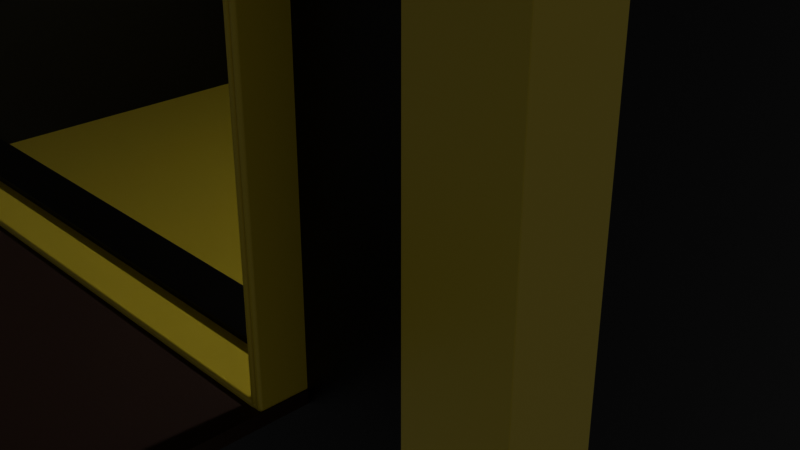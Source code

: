 # Source: Modelo_de_lanchonete.blend  (saved by Blender 5.3.31; exported with 4.5.12 LTS)
import bpy
from mathutils import Matrix  # noqa: F401  (used for matrix-valued properties, if any)

bpy.ops.wm.read_factory_settings(use_empty=True)
scene = bpy.context.scene
scene.name = 'Scene'

# ---- collections
col_collection = bpy.data.collections.new('Collection'); scene.collection.children.link(col_collection)

# ---- materials (node trees are filled in below, after node groups)
mat_pl_stico = bpy.data.materials.new('Plástico')
mat_material_006 = bpy.data.materials.new('Material.006')
mat_material_007 = bpy.data.materials.new('Material.007')
mat_material_004 = bpy.data.materials.new('Material.004')
mat_material_002 = bpy.data.materials.new('Material.002')
mat_material_001 = bpy.data.materials.new('Material.001')
mat_material_003 = bpy.data.materials.new('Material.003')
mat_material_008 = bpy.data.materials.new('Material.008')
mat_material_005 = bpy.data.materials.new('Material.005')
mat_material_009 = bpy.data.materials.new('Material.009')

# ---- material node trees
mat_pl_stico.use_nodes = True; mat_pl_stico.node_tree.nodes.clear()
_N = mat_pl_stico.node_tree.nodes; _L = mat_pl_stico.node_tree.links
n0 = _N.new('ShaderNodeOutputMaterial'); n0.name = 'Material Output'; n0.location = (0, 0)
n1 = _N.new('ShaderNodeBsdfPrincipled'); n1.name = 'Principled BSDF'; n1.location = (0, 0)
n1.inputs[0].default_value = (0.9, 0.75, 0.1, 1.0)
n1.inputs[2].default_value = 0.35
n1.inputs[10].default_value = 0.005
n2 = _N.new('ShaderNodeTexCoord'); n2.name = 'Texture Coordinate'; n2.location = (0, 0)
n3 = _N.new('ShaderNodeMapping'); n3.name = 'Mapping'; n3.location = (0, 0)
_L.new(n1.outputs[0], n0.inputs[0])
_L.new(n2.outputs[3], n3.inputs[0])
n0.is_active_output = True
mat_material_006.use_nodes = True; mat_material_006.node_tree.nodes.clear()
_N = mat_material_006.node_tree.nodes; _L = mat_material_006.node_tree.links
n0 = _N.new('ShaderNodeBsdfPrincipled'); n0.name = 'Principled BSDF'; n0.location = (-200, 100)
n0.inputs[0].default_value = (0.0, 0.0, 0.0, 1.0)
n0.inputs[10].default_value = 0.005
n1 = _N.new('ShaderNodeOutputMaterial'); n1.name = 'Material Output'; n1.location = (200, 100)
_L.new(n0.outputs[0], n1.inputs[0])
n1.is_active_output = True
mat_material_007.use_nodes = True; mat_material_007.node_tree.nodes.clear()
_N = mat_material_007.node_tree.nodes; _L = mat_material_007.node_tree.links
n0 = _N.new('ShaderNodeBsdfPrincipled'); n0.name = 'Principled BSDF'; n0.location = (-200, 100)
n0.inputs[0].default_value = (0.0, 0.0, 0.0, 1.0)
n0.inputs[10].default_value = 0.005
n1 = _N.new('ShaderNodeOutputMaterial'); n1.name = 'Material Output'; n1.location = (200, 100)
_L.new(n0.outputs[0], n1.inputs[0])
n1.is_active_output = True
mat_material_004.use_nodes = True; mat_material_004.node_tree.nodes.clear()
_N = mat_material_004.node_tree.nodes; _L = mat_material_004.node_tree.links
n0 = _N.new('ShaderNodeBsdfPrincipled'); n0.name = 'Principled BSDF'; n0.location = (-200, 100)
n0.inputs[0].default_value = (0.1626, 0.1626, 0.1626, 1.0)
n0.inputs[10].default_value = 0.005
n1 = _N.new('ShaderNodeOutputMaterial'); n1.name = 'Material Output'; n1.location = (200, 100)
_L.new(n0.outputs[0], n1.inputs[0])
n1.is_active_output = True
mat_material_002.use_nodes = True; mat_material_002.node_tree.nodes.clear()
_N = mat_material_002.node_tree.nodes; _L = mat_material_002.node_tree.links
n0 = _N.new('ShaderNodeBsdfPrincipled'); n0.name = 'Principled BSDF'; n0.location = (-200, 100)
n0.inputs[0].default_value = (0.0, 0.0, 0.0, 1.0)
n0.inputs[10].default_value = 0.005
n1 = _N.new('ShaderNodeOutputMaterial'); n1.name = 'Material Output'; n1.location = (200, 100)
_L.new(n0.outputs[0], n1.inputs[0])
n1.is_active_output = True
mat_material_001.use_nodes = True; mat_material_001.node_tree.nodes.clear()
_N = mat_material_001.node_tree.nodes; _L = mat_material_001.node_tree.links
n0 = _N.new('ShaderNodeBsdfPrincipled'); n0.name = 'Principled BSDF'; n0.location = (-200, 100)
n0.inputs[0].default_value = (0.05781, 0.02956, 0.02315, 1.0)
n0.inputs[10].default_value = 0.005
n1 = _N.new('ShaderNodeOutputMaterial'); n1.name = 'Material Output'; n1.location = (200, 100)
_L.new(n0.outputs[0], n1.inputs[0])
n1.is_active_output = True
mat_material_003.use_nodes = True; mat_material_003.node_tree.nodes.clear()
_N = mat_material_003.node_tree.nodes; _L = mat_material_003.node_tree.links
n0 = _N.new('ShaderNodeBsdfPrincipled'); n0.name = 'Principled BSDF'; n0.location = (-200, 100)
n0.inputs[0].default_value = (0.0, 0.0, 0.0, 1.0)
n0.inputs[10].default_value = 0.005
n1 = _N.new('ShaderNodeOutputMaterial'); n1.name = 'Material Output'; n1.location = (200, 100)
_L.new(n0.outputs[0], n1.inputs[0])
n1.is_active_output = True
mat_material_008.use_nodes = True; mat_material_008.node_tree.nodes.clear()
_N = mat_material_008.node_tree.nodes; _L = mat_material_008.node_tree.links
n0 = _N.new('ShaderNodeBsdfPrincipled'); n0.name = 'Principled BSDF'; n0.location = (-200, 100)
n0.inputs[0].default_value = (0.0, 0.0, 0.0, 1.0)
n0.inputs[10].default_value = 0.005
n1 = _N.new('ShaderNodeOutputMaterial'); n1.name = 'Material Output'; n1.location = (200, 100)
_L.new(n0.outputs[0], n1.inputs[0])
n1.is_active_output = True
mat_material_005.use_nodes = True; mat_material_005.node_tree.nodes.clear()
_N = mat_material_005.node_tree.nodes; _L = mat_material_005.node_tree.links
n0 = _N.new('ShaderNodeBsdfPrincipled'); n0.name = 'Principled BSDF'; n0.location = (-200, 100)
n0.inputs[0].default_value = (0.05781, 0.02956, 0.02315, 1.0)
n0.inputs[10].default_value = 0.005
n1 = _N.new('ShaderNodeOutputMaterial'); n1.name = 'Material Output'; n1.location = (200, 100)
_L.new(n0.outputs[0], n1.inputs[0])
n1.is_active_output = True
mat_material_009.use_nodes = True; mat_material_009.node_tree.nodes.clear()
_N = mat_material_009.node_tree.nodes; _L = mat_material_009.node_tree.links
n0 = _N.new('ShaderNodeBsdfPrincipled'); n0.name = 'Principled BSDF'; n0.location = (-200, 100)
n0.inputs[0].default_value = (1.0, 0.727, 0.0, 1.0)
n0.inputs[10].default_value = 0.005
n1 = _N.new('ShaderNodeOutputMaterial'); n1.name = 'Material Output'; n1.location = (200, 100)
_L.new(n0.outputs[0], n1.inputs[0])
n1.is_active_output = True

# ---- world
world_world = bpy.data.worlds.new('World'); scene.world = world_world
world_world.use_nodes = True; world_world.node_tree.nodes.clear()
_N = world_world.node_tree.nodes; _L = world_world.node_tree.links
n0 = _N.new('ShaderNodeOutputWorld'); n0.name = 'World Output'; n0.location = (200, 100)
n1 = _N.new('ShaderNodeBackground'); n1.name = 'Background'; n1.location = (-200, 100)
n1.inputs[0].default_value = (0.05088, 0.05088, 0.05088, 1.0)
_L.new(n1.outputs[0], n0.inputs[0])
n0.is_active_output = True
world_world.color = (0.05088, 0.05088, 0.05088)
world_world.sun_shadow_jitter_overblur = 0.0

# ---- cameras
cam_camera = bpy.data.cameras.new('Camera')
cam_camera.clip_end = 100.0
cam_camera.ortho_scale = 7.314

# ---- lights
light_light = bpy.data.lights.new('Light', 'POINT')
light_light.energy = 1000.0
light_light.shadow_soft_size = 0.1

# ---- meshes
me_plane = bpy.data.meshes.new('Plane')
me_plane.from_pydata([(-1.0, -1.0, 0.0), (1.0, -1.0, 0.0), (-1.0, 1.0, 0.0), (1.0, 1.0, 0.0)], [], [(0, 1, 3, 2)])
me_plane.polygons.foreach_set('use_smooth', [True] * 1)
_uv = me_plane.uv_layers.new(name='UVMap')
_uv.uv.foreach_set('vector', [0.0, 0.0, 1.0, 0.0, 1.0, 1.0, 0.0, 1.0])
me_plane.materials.append(mat_pl_stico)
me_plane.update()
me_cube_005 = bpy.data.meshes.new('Cube.005')
me_cube_005.from_pydata([(-1.0, -1.0, -1.0), (-1.0, -1.0, 1.0), (-1.0, 1.0, -1.0), (-1.0, 1.0, 1.0), (1.0, -1.0, -1.0), (1.0, -1.0, 1.0), (1.0, 1.0, -1.0), (1.0, 1.0, 1.0)], [], [(0, 1, 3, 2), (2, 3, 7, 6), (6, 7, 5, 4), (4, 5, 1, 0), (2, 6, 4, 0), (7, 3, 1, 5)])
me_cube_005.polygons.foreach_set('use_smooth', [True] * 6)
_uv = me_cube_005.uv_layers.new(name='UVMap')
_uv.uv.foreach_set('vector', [0.375, 0.0, 0.625, 0.0, 0.625, 0.25, 0.375, 0.25, 0.375, 0.25, 0.625, 0.25, 0.625, 0.5, 0.375, 0.5, 0.375, 0.5, 0.625, 0.5, 0.625, 0.75, 0.375, 0.75, 0.375, 0.75, 0.625, 0.75, 0.625, 1.0, 0.375, 1.0, 0.125, 0.5, 0.375, 0.5, 0.375, 0.75, 0.125, 0.75, 0.625, 0.5, 0.875, 0.5, 0.875, 0.75, 0.625, 0.75])
me_cube_005.materials.append(mat_pl_stico)
me_cube_005.update()
me_cube_006 = bpy.data.meshes.new('Cube.006')
me_cube_006.from_pydata([(-1.0, -1.0, -1.0), (-1.0, -1.0, 1.0), (-1.0, 1.0, -1.0), (-1.0, 1.0, 1.0), (1.0, -1.0, -1.0), (1.0, -1.0, 1.0), (1.0, 1.0, -1.0), (1.0, 1.0, 1.0)], [], [(0, 1, 3, 2), (2, 3, 7, 6), (6, 7, 5, 4), (4, 5, 1, 0), (2, 6, 4, 0), (7, 3, 1, 5)])
me_cube_006.polygons.foreach_set('use_smooth', [True] * 6)
_uv = me_cube_006.uv_layers.new(name='UVMap')
_uv.uv.foreach_set('vector', [0.375, 0.0, 0.625, 0.0, 0.625, 0.25, 0.375, 0.25, 0.375, 0.25, 0.625, 0.25, 0.625, 0.5, 0.375, 0.5, 0.375, 0.5, 0.625, 0.5, 0.625, 0.75, 0.375, 0.75, 0.375, 0.75, 0.625, 0.75, 0.625, 1.0, 0.375, 1.0, 0.125, 0.5, 0.375, 0.5, 0.375, 0.75, 0.125, 0.75, 0.625, 0.5, 0.875, 0.5, 0.875, 0.75, 0.625, 0.75])
me_cube_006.materials.append(mat_pl_stico)
me_cube_006.update()
me_cube_007 = bpy.data.meshes.new('Cube.007')
me_cube_007.from_pydata([(-1.0, -1.0, -1.0), (-1.0, -1.0, 1.0), (-1.0, 1.0, -1.0), (-1.0, 1.0, 1.0), (1.0, -1.0, -1.0), (1.0, -1.0, 1.0), (1.0, 1.0, -1.0), (1.0, 1.0, 1.0)], [], [(0, 1, 3, 2), (2, 3, 7, 6), (6, 7, 5, 4), (4, 5, 1, 0), (2, 6, 4, 0), (7, 3, 1, 5)])
me_cube_007.polygons.foreach_set('use_smooth', [True] * 6)
_uv = me_cube_007.uv_layers.new(name='UVMap')
_uv.uv.foreach_set('vector', [0.375, 0.0, 0.625, 0.0, 0.625, 0.25, 0.375, 0.25, 0.375, 0.25, 0.625, 0.25, 0.625, 0.5, 0.375, 0.5, 0.375, 0.5, 0.625, 0.5, 0.625, 0.75, 0.375, 0.75, 0.375, 0.75, 0.625, 0.75, 0.625, 1.0, 0.375, 1.0, 0.125, 0.5, 0.375, 0.5, 0.375, 0.75, 0.125, 0.75, 0.625, 0.5, 0.875, 0.5, 0.875, 0.75, 0.625, 0.75])
me_cube_007.materials.append(mat_pl_stico)
me_cube_007.update()
me_cube_008 = bpy.data.meshes.new('Cube.008')
me_cube_008.from_pydata([(-1.0, -1.0, -1.0), (-1.0, -1.0, 1.0), (-1.0, 1.0, -1.0), (-1.0, 1.0, 1.0), (1.0, -1.0, -1.0), (1.0, -1.0, 1.0), (1.0, 1.0, -1.0), (1.0, 1.0, 1.0)], [], [(0, 1, 3, 2), (2, 3, 7, 6), (6, 7, 5, 4), (4, 5, 1, 0), (2, 6, 4, 0), (7, 3, 1, 5)])
me_cube_008.polygons.foreach_set('use_smooth', [True] * 6)
_uv = me_cube_008.uv_layers.new(name='UVMap')
_uv.uv.foreach_set('vector', [0.375, 0.0, 0.625, 0.0, 0.625, 0.25, 0.375, 0.25, 0.375, 0.25, 0.625, 0.25, 0.625, 0.5, 0.375, 0.5, 0.375, 0.5, 0.625, 0.5, 0.625, 0.75, 0.375, 0.75, 0.375, 0.75, 0.625, 0.75, 0.625, 1.0, 0.375, 1.0, 0.125, 0.5, 0.375, 0.5, 0.375, 0.75, 0.125, 0.75, 0.625, 0.5, 0.875, 0.5, 0.875, 0.75, 0.625, 0.75])
me_cube_008.materials.append(mat_material_006)
me_cube_008.update()
me_cube_009 = bpy.data.meshes.new('Cube.009')
me_cube_009.from_pydata([(-1.0, -1.0, -1.0), (-1.0, -1.0, 1.0), (-1.0, 1.0, -1.0), (-1.0, 1.0, 1.0), (1.0, -1.0, -1.0), (1.0, -1.0, 1.0), (1.0, 1.0, -1.0), (1.0, 1.0, 1.0)], [], [(0, 1, 3, 2), (2, 3, 7, 6), (6, 7, 5, 4), (4, 5, 1, 0), (2, 6, 4, 0), (7, 3, 1, 5)])
me_cube_009.polygons.foreach_set('use_smooth', [True] * 6)
_uv = me_cube_009.uv_layers.new(name='UVMap')
_uv.uv.foreach_set('vector', [0.375, 0.0, 0.625, 0.0, 0.625, 0.25, 0.375, 0.25, 0.375, 0.25, 0.625, 0.25, 0.625, 0.5, 0.375, 0.5, 0.375, 0.5, 0.625, 0.5, 0.625, 0.75, 0.375, 0.75, 0.375, 0.75, 0.625, 0.75, 0.625, 1.0, 0.375, 1.0, 0.125, 0.5, 0.375, 0.5, 0.375, 0.75, 0.125, 0.75, 0.625, 0.5, 0.875, 0.5, 0.875, 0.75, 0.625, 0.75])
me_cube_009.materials.append(mat_material_007)
me_cube_009.update()
me_cube_010 = bpy.data.meshes.new('Cube.010')
me_cube_010.from_pydata([(-1.0, -1.0, -1.0), (-1.0, -1.0, 1.0), (-1.0, 1.0, -1.0), (-1.0, 1.0, 1.0), (1.0, -1.0, -1.0), (1.0, -1.0, 1.0), (1.0, 1.0, -1.0), (1.0, 1.0, 1.0)], [], [(0, 1, 3, 2), (2, 3, 7, 6), (6, 7, 5, 4), (4, 5, 1, 0), (2, 6, 4, 0), (7, 3, 1, 5)])
me_cube_010.polygons.foreach_set('use_smooth', [True] * 6)
_uv = me_cube_010.uv_layers.new(name='UVMap')
_uv.uv.foreach_set('vector', [0.375, 0.0, 0.625, 0.0, 0.625, 0.25, 0.375, 0.25, 0.375, 0.25, 0.625, 0.25, 0.625, 0.5, 0.375, 0.5, 0.375, 0.5, 0.625, 0.5, 0.625, 0.75, 0.375, 0.75, 0.375, 0.75, 0.625, 0.75, 0.625, 1.0, 0.375, 1.0, 0.125, 0.5, 0.375, 0.5, 0.375, 0.75, 0.125, 0.75, 0.625, 0.5, 0.875, 0.5, 0.875, 0.75, 0.625, 0.75])
me_cube_010.materials.append(mat_material_004)
me_cube_010.update()
me_cube_011 = bpy.data.meshes.new('Cube.011')
me_cube_011.from_pydata([(-1.0, -1.0, -1.0), (-1.0, -1.0, 1.0), (-1.0, 1.0, -1.0), (-1.0, 1.0, 1.0), (1.0, -1.0, -1.0), (1.0, -1.0, 1.0), (1.0, 1.0, -1.0), (1.0, 1.0, 1.0)], [], [(0, 1, 3, 2), (2, 3, 7, 6), (6, 7, 5, 4), (4, 5, 1, 0), (2, 6, 4, 0), (7, 3, 1, 5)])
me_cube_011.polygons.foreach_set('use_smooth', [True] * 6)
_uv = me_cube_011.uv_layers.new(name='UVMap')
_uv.uv.foreach_set('vector', [0.375, 0.0, 0.625, 0.0, 0.625, 0.25, 0.375, 0.25, 0.375, 0.25, 0.625, 0.25, 0.625, 0.5, 0.375, 0.5, 0.375, 0.5, 0.625, 0.5, 0.625, 0.75, 0.375, 0.75, 0.375, 0.75, 0.625, 0.75, 0.625, 1.0, 0.375, 1.0, 0.125, 0.5, 0.375, 0.5, 0.375, 0.75, 0.125, 0.75, 0.625, 0.5, 0.875, 0.5, 0.875, 0.75, 0.625, 0.75])
me_cube_011.materials.append(mat_material_002)
me_cube_011.update()
me_cube_012 = bpy.data.meshes.new('Cube.012')
me_cube_012.from_pydata([(-1.389, -0.6969, -1.0), (-1.389, -1.0, -0.6969), (-1.693, -0.6969, -0.6969), (-1.389, -1.0, 0.6969), (-1.693, -0.6969, 1.0), (-1.389, 0.6969, -1.0), (-1.693, 1.0, -0.6969), (-1.693, 0.6969, 1.0), (-1.693, 1.0, 0.6969), (1.0, -1.0, -0.6969), (1.0, -0.6969, -1.0), (0.6969, -0.6969, 1.0), (1.0, -1.0, 0.6969), (1.0, 0.6969, -1.0), (1.0, 1.0, -0.6969), (0.6969, 0.6969, 1.0), (1.0, 1.0, 0.6969)], [], [(0, 1, 2), (5, 0, 2, 6), (1, 3, 4, 2), (13, 5, 6, 14), (7, 15, 16, 8), (15, 11, 12, 16), (0, 10, 9, 1), (11, 4, 3, 12), (5, 13, 10, 0), (2, 4, 7, 8, 6), (9, 12, 3, 1), (15, 7, 4, 11), (6, 8, 16, 14), (13, 14, 16, 12, 9, 10)])
me_cube_012.polygons.foreach_set('use_smooth', [True] * 14)
_uv = me_cube_012.uv_layers.new(name='UVMap')
_uv.uv.foreach_set('vector', [0.1629, 0.7121, 0.1629, 0.75, 0.125, 0.7121, 0.1629, 0.5379, 0.1629, 0.7121, 0.125, 0.7121, 0.125, 0.5, 0.4129, 0.0, 0.5871, 0.0, 0.625, 0.03789, 0.4129, 0.03789, 0.375, 0.5379, 0.1629, 0.5379, 0.125, 0.5, 0.4003, 0.5, 0.625, 0.2311, 0.6503, 0.5126, 0.5871, 0.5, 0.5871, 0.25, 0.6503, 0.5126, 0.6503, 0.7374, 0.5871, 0.75, 0.5871, 0.5, 0.1629, 0.7121, 0.375, 0.7121, 0.4003, 0.75, 0.1629, 0.75, 0.6503, 0.7374, 0.625, 1.0, 0.5871, 0.9621, 0.5871, 0.75, 0.1629, 0.5379, 0.375, 0.5379, 0.375, 0.7121, 0.1629, 0.7121, 0.4129, 0.03789, 0.625, 0.03789, 0.625, 0.2311, 0.5871, 0.25, 0.4129, 0.25, 0.4003, 0.75, 0.5871, 0.75, 0.5871, 0.9621, 0.4129, 0.9621, 0.6503, 0.5126, 0.875, 0.5379, 0.875, 0.7121, 0.6503, 0.7374, 0.4129, 0.25, 0.5871, 0.25, 0.5871, 0.5, 0.4003, 0.5, 0.375, 0.5379, 0.4003, 0.5, 0.5871, 0.5, 0.5871, 0.75, 0.4003, 0.75, 0.375, 0.7121])
me_cube_012.materials.append(mat_material_001)
me_cube_012.update()
me_cube = bpy.data.meshes.new('Cube')
me_cube.from_pydata([(-1.0, -1.0, -1.0), (-1.0, -1.0, 1.0), (-1.0, 1.0, -1.0), (-1.0, 1.0, 1.0), (1.0, -1.0, -1.0), (1.0, -1.0, 1.0), (1.0, 1.0, -1.0), (1.0, 1.0, 1.0)], [], [(0, 1, 3, 2), (2, 3, 7, 6), (6, 7, 5, 4), (4, 5, 1, 0), (2, 6, 4, 0), (7, 3, 1, 5)])
me_cube.polygons.foreach_set('use_smooth', [True] * 6)
_uv = me_cube.uv_layers.new(name='UVMap')
_uv.uv.foreach_set('vector', [0.375, 0.0, 0.625, 0.0, 0.625, 0.25, 0.375, 0.25, 0.375, 0.25, 0.625, 0.25, 0.625, 0.5, 0.375, 0.5, 0.375, 0.5, 0.625, 0.5, 0.625, 0.75, 0.375, 0.75, 0.375, 0.75, 0.625, 0.75, 0.625, 1.0, 0.375, 1.0, 0.125, 0.5, 0.375, 0.5, 0.375, 0.75, 0.125, 0.75, 0.625, 0.5, 0.875, 0.5, 0.875, 0.75, 0.625, 0.75])
me_cube.materials.append(mat_material_003)
me_cube.update()
me_cube_001 = bpy.data.meshes.new('Cube.001')
me_cube_001.from_pydata([(-1.0, -1.0, -1.0), (-1.0, -1.0, 1.0), (-1.0, 1.0, -1.0), (-1.0, 1.0, 1.0), (1.0, -1.0, -1.0), (1.0, -1.0, 1.0), (1.0, 1.0, -1.0), (1.0, 1.0, 1.0)], [], [(0, 1, 3, 2), (2, 3, 7, 6), (6, 7, 5, 4), (4, 5, 1, 0), (2, 6, 4, 0), (7, 3, 1, 5)])
me_cube_001.polygons.foreach_set('use_smooth', [True] * 6)
_uv = me_cube_001.uv_layers.new(name='UVMap')
_uv.uv.foreach_set('vector', [0.375, 0.0, 0.625, 0.0, 0.625, 0.25, 0.375, 0.25, 0.375, 0.25, 0.625, 0.25, 0.625, 0.5, 0.375, 0.5, 0.375, 0.5, 0.625, 0.5, 0.625, 0.75, 0.375, 0.75, 0.375, 0.75, 0.625, 0.75, 0.625, 1.0, 0.375, 1.0, 0.125, 0.5, 0.375, 0.5, 0.375, 0.75, 0.125, 0.75, 0.625, 0.5, 0.875, 0.5, 0.875, 0.75, 0.625, 0.75])
me_cube_001.materials.append(mat_pl_stico)
me_cube_001.update()
me_cube_002 = bpy.data.meshes.new('Cube.002')
me_cube_002.from_pydata([], [], [])
_uv = me_cube_002.uv_layers.new(name='UVMap')
_uv.uv.foreach_set('vector', [])
me_cube_002.materials.append(mat_pl_stico)
me_cube_002.update()
me_cube_003 = bpy.data.meshes.new('Cube.003')
me_cube_003.from_pydata([(-1.0, -1.0, -1.0), (-1.0, -1.0, 1.0), (-1.0, 1.0, -1.0), (-1.0, 1.0, 1.0), (1.0, -1.0, -1.0), (1.0, -1.0, 1.0), (1.0, 1.0, -1.0), (1.0, 1.0, 1.0), (-1.0, -0.8253, -0.337), (-1.0, -0.8253, 0.663), (-1.0, 0.8214, -0.337), (-1.0, 0.8214, 0.663), (1.0, 0.8214, -0.337), (1.0, 0.8214, 0.663), (1.0, -0.8253, -0.337), (1.0, -0.8253, 0.663)], [], [(9, 1, 3, 11), (3, 2, 0, 1, 9, 8, 10, 11), (2, 3, 7, 6), (13, 7, 5, 15), (5, 4, 6, 7, 13, 12, 14, 15), (4, 5, 1, 0), (2, 6, 4, 0), (7, 3, 1, 5), (11, 10, 12, 13), (14, 8, 9, 15), (10, 8, 14, 12), (9, 11, 13, 15)])
me_cube_003.polygons.foreach_set('use_smooth', [True] * 12)
_uv = me_cube_003.uv_layers.new(name='UVMap')
_uv.uv.foreach_set('vector', [0.5829, 0.02184, 0.625, 0.0, 0.625, 0.25, 0.5829, 0.2277, 0.625, 0.25, 0.375, 0.25, 0.375, 0.0, 0.625, 0.0, 0.5829, 0.02184, 0.4579, 0.02184, 0.4579, 0.2277, 0.5829, 0.2277, 0.375, 0.25, 0.625, 0.25, 0.625, 0.5, 0.375, 0.5, 0.5829, 0.5223, 0.625, 0.5, 0.625, 0.75, 0.5829, 0.7282, 0.625, 0.75, 0.375, 0.75, 0.375, 0.5, 0.625, 0.5, 0.5829, 0.5223, 0.4579, 0.5223, 0.4579, 0.7282, 0.5829, 0.7282, 0.375, 0.75, 0.625, 0.75, 0.625, 1.0, 0.375, 1.0, 0.125, 0.5, 0.375, 0.5, 0.375, 0.75, 0.125, 0.75, 0.625, 0.5, 0.875, 0.5, 0.875, 0.75, 0.625, 0.75, 0.625, 0.3015, 0.375, 0.3015, 0.375, 0.4515, 0.625, 0.4515, 0.375, 0.7985, 0.375, 0.9485, 0.625, 0.9485, 0.625, 0.7985, 0.1765, 0.5, 0.1765, 0.75, 0.3265, 0.75, 0.3265, 0.5, 0.8235, 0.75, 0.8235, 0.5, 0.6735, 0.5, 0.6735, 0.75])
me_cube_003.materials.append(mat_material_008)
me_cube_003.update()
me_cube_004 = bpy.data.meshes.new('Cube.004')
me_cube_004.from_pydata([(-6.848, 1.472, 1.641), (-6.848, 1.472, 4.724), (-14.25, 1.472, 1.641), (-14.25, 1.472, 4.724), (-6.848, 1.972, 1.641), (-6.848, 1.972, 4.724), (-14.25, 1.972, 1.641), (-14.25, 1.972, 4.724), (-14.25, 1.472, 1.594), (-6.848, 1.472, 1.594), (-6.848, 1.472, 4.677), (-14.25, 1.472, 4.677), (-14.25, 1.972, 1.594), (-14.25, 1.972, 4.677), (-6.848, 1.972, 1.594), (-6.848, 1.972, 4.677)], [], [(2, 6, 7, 3), (4, 0, 1, 5), (2, 0, 4, 6), (7, 5, 1, 3), (8, 11, 13, 12), (14, 15, 10, 9), (8, 12, 14, 9), (13, 11, 10, 15)])
me_cube_004.polygons.foreach_set('use_smooth', [True] * 8)
_uv = me_cube_004.uv_layers.new(name='UVMap')
_uv.uv.foreach_set('vector', [0.375, 0.25, 0.375, 0.5, 0.625, 0.5, 0.625, 0.25, 0.375, 0.75, 0.375, 1.0, 0.625, 1.0, 0.625, 0.75, 0.125, 0.5, 0.125, 0.75, 0.375, 0.75, 0.375, 0.5, 0.625, 0.5, 0.625, 0.75, 0.875, 0.75, 0.875, 0.5, 0.375, 0.25, 0.625, 0.25, 0.625, 0.5, 0.375, 0.5, 0.375, 0.75, 0.625, 0.75, 0.625, 1.0, 0.375, 1.0, 0.125, 0.5, 0.375, 0.5, 0.375, 0.75, 0.125, 0.75, 0.625, 0.5, 0.875, 0.5, 0.875, 0.75, 0.625, 0.75])
me_cube_004.materials.append(mat_pl_stico)
me_cube_004.update()
me_cube_013 = bpy.data.meshes.new('Cube.013')
me_cube_013.from_pydata([(-1.0, -1.0, -1.0), (-1.0, -1.0, 1.0), (-1.0, 1.0, -1.0), (-1.0, 1.0, 1.0), (1.0, -1.0, -1.0), (1.0, -1.0, 1.0), (1.0, 1.0, -1.0), (1.0, 1.0, 1.0)], [], [(0, 1, 3, 2), (2, 3, 7, 6), (6, 7, 5, 4), (4, 5, 1, 0), (2, 6, 4, 0), (7, 3, 1, 5)])
me_cube_013.polygons.foreach_set('use_smooth', [True] * 6)
_uv = me_cube_013.uv_layers.new(name='UVMap')
_uv.uv.foreach_set('vector', [0.375, 0.0, 0.625, 0.0, 0.625, 0.25, 0.375, 0.25, 0.375, 0.25, 0.625, 0.25, 0.625, 0.5, 0.375, 0.5, 0.375, 0.5, 0.625, 0.5, 0.625, 0.75, 0.375, 0.75, 0.375, 0.75, 0.625, 0.75, 0.625, 1.0, 0.375, 1.0, 0.125, 0.5, 0.375, 0.5, 0.375, 0.75, 0.125, 0.75, 0.625, 0.5, 0.875, 0.5, 0.875, 0.75, 0.625, 0.75])
me_cube_013.materials.append(mat_material_005)
me_cube_013.update()
me_cube_014 = bpy.data.meshes.new('Cube.014')
me_cube_014.from_pydata([(-0.07888, -1.024, -1.1), (-0.07888, -1.024, 0.9), (-0.07888, 0.9763, -1.1), (-0.07888, 0.9763, 0.9), (1.921, -1.024, -1.1), (1.921, -1.024, 0.9), (1.921, 0.9763, -1.1), (1.921, 0.9763, 0.9)], [], [(0, 1, 3, 2), (2, 3, 7, 6), (6, 7, 5, 4), (4, 5, 1, 0), (2, 6, 4, 0), (7, 3, 1, 5)])
me_cube_014.polygons.foreach_set('use_smooth', [True] * 6)
_uv = me_cube_014.uv_layers.new(name='UVMap')
_uv.uv.foreach_set('vector', [0.375, 0.0, 0.625, 0.0, 0.625, 0.25, 0.375, 0.25, 0.375, 0.25, 0.625, 0.25, 0.625, 0.5, 0.375, 0.5, 0.375, 0.5, 0.625, 0.5, 0.625, 0.75, 0.375, 0.75, 0.375, 0.75, 0.625, 0.75, 0.625, 1.0, 0.375, 1.0, 0.125, 0.5, 0.375, 0.5, 0.375, 0.75, 0.125, 0.75, 0.625, 0.5, 0.875, 0.5, 0.875, 0.75, 0.625, 0.75])
me_cube_014.materials.append(mat_pl_stico)
me_cube_014.update()

# ---- curves / text
txt_text = bpy.data.curves.new('Text', 'FONT')
txt_text.dimensions = '2D'
txt_text.body = 'LANCHONETE'
txt_text.materials.append(mat_material_009)
txt_text.offset = 0.04
txt_text.extrude = 0.3

# ---- objects
ob_light = bpy.data.objects.new('Light', light_light)
ob_camera = bpy.data.objects.new('Camera', cam_camera)
ob_plane = bpy.data.objects.new('Plane', me_plane)
ob_cube_002 = bpy.data.objects.new('Cube.002', me_cube_005)
ob_cube_003 = bpy.data.objects.new('Cube.003', me_cube_006)
ob_cube_001 = bpy.data.objects.new('Cube.001', me_cube_007)
ob_cube = bpy.data.objects.new('Cube', me_cube_008)
ob_cube_004 = bpy.data.objects.new('Cube.004', me_cube_009)
ob_cube_005 = bpy.data.objects.new('Cube.005', me_cube_010)
ob_cube_006 = bpy.data.objects.new('Cube.006', me_cube_011)
ob_cube_007 = bpy.data.objects.new('Cube.007', me_cube_012)
ob_cube_008 = bpy.data.objects.new('Cube.008', me_cube)
ob_cube_009 = bpy.data.objects.new('Cube.009', me_cube_001)
ob_cube_010 = bpy.data.objects.new('Cube.010', me_cube_002)
ob_cube_011 = bpy.data.objects.new('Cube.011', me_cube_003)
ob_cube_012 = bpy.data.objects.new('Cube.012', me_cube_004)
ob_cube_013 = bpy.data.objects.new('Cube.013', me_cube_013)
ob_cube_014 = bpy.data.objects.new('Cube.014', me_cube_014)
ob_text = bpy.data.objects.new('Text', txt_text)

# ---- transforms, parenting, visibility, modifiers, constraints
ob_light.location = (-6.609, 6.827, 5.602)
ob_light.rotation_euler = (0.6503, 0.05522, 1.866)
ob_light.lock_rotations_4d = False
ob_light.empty_display_type = 'ARROWS'
ob_light.color = (0.0, 0.0, 0.0, 0.0)
ob_light.lineart.crease_threshold = 0.0
ob_camera.location = (-3.326, -1.104, 4.656)
ob_camera.rotation_euler = (1.109, 0.0, 0.8149)
ob_camera.lock_rotations_4d = False
ob_camera.empty_display_type = 'ARROWS'
ob_camera.color = (0.0, 0.0, 0.0, 0.0)
ob_camera.display_type = 'WIRE'
ob_camera.lineart.crease_threshold = 0.0
ob_plane.location = (-10.69, 5.497, -0.3022)
ob_plane.scale = (5.0, 4.0, -1.105)
_m = ob_plane.modifiers.new('Chanfro', 'BEVEL')
_m.width = 0.02
_m.width_pct = 0.02
_m.segments = 3
_m.angle_limit = 0.6109
_m = ob_plane.modifiers.new('Normais', 'WEIGHTED_NORMAL')
_m.keep_sharp = True
ob_cube_002.location = (-15.37, 1.685, 2.693)
ob_cube_002.scale = (0.29, 0.25, 3.0)
_m = ob_cube_002.modifiers.new('Chanfro', 'BEVEL')
_m.width = 0.02
_m.width_pct = 0.02
_m.segments = 3
_m.angle_limit = 0.6109
_m = ob_cube_002.modifiers.new('Normais', 'WEIGHTED_NORMAL')
_m.keep_sharp = True
ob_cube_003.location = (-15.4, 9.25, 2.693)
ob_cube_003.scale = (0.29, 0.25, 3.0)
_m = ob_cube_003.modifiers.new('Chanfro', 'BEVEL')
_m.width = 0.02
_m.width_pct = 0.02
_m.segments = 3
_m.angle_limit = 0.6109
_m = ob_cube_003.modifiers.new('Normais', 'WEIGHTED_NORMAL')
_m.keep_sharp = True
ob_cube_001.location = (-5.921, 9.226, 2.693)
ob_cube_001.scale = (0.25, 0.25, 3.0)
ob_cube_001.lock_scale = (True, False, False)
_m = ob_cube_001.modifiers.new('Chanfro', 'BEVEL')
_m.width = 0.02
_m.width_pct = 0.02
_m.segments = 3
_m.angle_limit = 0.6109
_m = ob_cube_001.modifiers.new('Normais', 'WEIGHTED_NORMAL')
_m.keep_sharp = True
ob_cube.location = (-15.42, 5.4, 2.693)
ob_cube.scale = (0.15, 3.562, 3.0)
_m = ob_cube.modifiers.new('Chanfro', 'BEVEL')
_m.width = 0.018
_m.width_pct = 0.018
_m.segments = 3
_m.angle_limit = 0.6109
_m = ob_cube.modifiers.new('Normais', 'WEIGHTED_NORMAL')
_m.keep_sharp = True
ob_cube_004.location = (-10.64, 9.234, 2.693)
ob_cube_004.rotation_euler = (0.0, 0.0, 1.571)
ob_cube_004.scale = (0.15, 4.494, 3.0)
_m = ob_cube_004.modifiers.new('Chanfro', 'BEVEL')
_m.width = 0.018
_m.width_pct = 0.018
_m.segments = 3
_m.angle_limit = 0.6109
_m = ob_cube_004.modifiers.new('Normais', 'WEIGHTED_NORMAL')
_m.keep_sharp = True
ob_cube_005.location = (-10.29, 3.407, 5.804)
ob_cube_005.rotation_euler = (-0.01445, 1.571, 1.571)
ob_cube_005.scale = (0.219, 5.429, 6.114)
_m = ob_cube_005.modifiers.new('Chanfro', 'BEVEL')
_m.width = 0.02
_m.width_pct = 0.02
_m.segments = 3
_m.angle_limit = 0.6109
_m = ob_cube_005.modifiers.new('Normais', 'WEIGHTED_NORMAL')
_m.keep_sharp = True
ob_cube_006.location = (-10.46, 4.402, 8.661)
ob_cube_006.rotation_euler = (-0.01445, 1.571, 1.571)
ob_cube_006.scale = (-1.259, 3.686, 3.796)
_m = ob_cube_006.modifiers.new('Chanfro', 'BEVEL')
_m.width = 0.02
_m.width_pct = 0.02
_m.segments = 3
_m.angle_limit = 0.6109
_m = ob_cube_006.modifiers.new('Normais', 'WEIGHTED_NORMAL')
_m.keep_sharp = True
ob_cube_007.location = (-10.29, 4.276, 6.662)
ob_cube_007.rotation_euler = (-0.01445, 1.571, 1.571)
ob_cube_007.scale = (0.7018, 5.133, 4.83)
_m = ob_cube_007.modifiers.new('Chanfro', 'BEVEL')
_m.width = 0.02
_m.width_pct = 0.02
_m.segments = 3
_m.angle_limit = 0.6109
_m = ob_cube_007.modifiers.new('Normais', 'WEIGHTED_NORMAL')
_m.keep_sharp = True
ob_cube_008.location = (-5.815, 5.381, 2.707)
ob_cube_008.scale = (0.15, 3.562, 3.0)
_m = ob_cube_008.modifiers.new('Chanfro', 'BEVEL')
_m.width = 0.018
_m.width_pct = 0.018
_m.segments = 3
_m.angle_limit = 0.6109
_m = ob_cube_008.modifiers.new('Normais', 'WEIGHTED_NORMAL')
_m.keep_sharp = True
ob_cube_009.location = (-5.727, 1.685, 2.693)
ob_cube_009.scale = (0.29, 0.25, 3.0)
_m = ob_cube_009.modifiers.new('Chanfro', 'BEVEL')
_m.width = 0.02
_m.width_pct = 0.02
_m.segments = 3
_m.angle_limit = 0.6109
_m = ob_cube_009.modifiers.new('Normais', 'WEIGHTED_NORMAL')
_m.keep_sharp = True
ob_cube_010.location = (-10.64, 1.925, 2.693)
ob_cube_010.rotation_euler = (0.0, 0.0, 1.571)
ob_cube_010.scale = (0.15, 4.494, 3.0)
_m = ob_cube_010.modifiers.new('Chanfro', 'BEVEL')
_m.width = 0.006
_m.width_pct = 0.006
_m.segments = 3
_m.angle_limit = 0.6109
_m = ob_cube_010.modifiers.new('Normais', 'WEIGHTED_NORMAL')
_m.keep_sharp = True
ob_cube_011.location = (-10.56, 1.725, 2.693)
ob_cube_011.rotation_euler = (0.0, 0.0, 1.571)
ob_cube_011.scale = (0.15, 4.494, 3.0)
_m = ob_cube_011.modifiers.new('Chanfro', 'BEVEL')
_m.width = 0.018
_m.width_pct = 0.018
_m.segments = 3
_m.angle_limit = 0.6109
_m = ob_cube_011.modifiers.new('Normais', 'WEIGHTED_NORMAL')
_m.keep_sharp = True
ob_cube_012.location = (0.0, -0.1742, 0.0)
_m = ob_cube_012.modifiers.new('Solidify', 'SOLIDIFY')
_m.thickness = 0.04
_m.use_even_offset = True
_m = ob_cube_012.modifiers.new('Chanfro', 'BEVEL')
_m.width = 0.02
_m.width_pct = 0.02
_m.segments = 3
_m.angle_limit = 0.6109
_m = ob_cube_012.modifiers.new('Normais', 'WEIGHTED_NORMAL')
_m.keep_sharp = True
ob_cube_013.location = (-10.6, 0.6039, 1.572)
ob_cube_013.rotation_euler = (0.0, 1.571, 1.571)
ob_cube_013.scale = (0.03975, 3.797, 1.0)
_m = ob_cube_013.modifiers.new('Chanfro', 'BEVEL')
_m.width = 0.00477
_m.width_pct = 0.00477
_m.segments = 3
_m.angle_limit = 0.6109
_m = ob_cube_013.modifiers.new('Normais', 'WEIGHTED_NORMAL')
_m.keep_sharp = True
ob_cube_014.location = (-10.21, -0.7738, 7.14)
ob_cube_014.rotation_euler = (0.0, 0.0, 1.571)
ob_cube_014.scale = (0.15, 4.0, 1.4)
_m = ob_cube_014.modifiers.new('Bevel', 'BEVEL')
_m.width = 0.024
_m.width_pct = 0.024
_m.segments = 5
_m = ob_cube_014.modifiers.new('Normais', 'WEIGHTED_NORMAL')
_m.keep_sharp = True
ob_text.parent = ob_cube_014
ob_text.matrix_parent_inverse = Matrix(((-2.914e-07, 6.667, 0.0, 5.159), (-0.25, -1.093e-08, -0.0, -2.551), (-0.0, 0.0, 0.6667, -4.808), (-0.0, 0.0, -0.0, 1.0)))
ob_text.location = (-13.44, -0.9203, 6.892)
ob_text.rotation_euler = (1.571, 0.0, 0.0)

# ---- collection membership
col_collection.objects.link(ob_light)
col_collection.objects.link(ob_camera)
col_collection.objects.link(ob_plane)
col_collection.objects.link(ob_cube_002)
col_collection.objects.link(ob_cube_003)
col_collection.objects.link(ob_cube_001)
col_collection.objects.link(ob_cube)
col_collection.objects.link(ob_cube_004)
col_collection.objects.link(ob_cube_005)
col_collection.objects.link(ob_cube_006)
col_collection.objects.link(ob_cube_007)
col_collection.objects.link(ob_cube_008)
col_collection.objects.link(ob_cube_009)
col_collection.objects.link(ob_cube_010)
col_collection.objects.link(ob_cube_011)
col_collection.objects.link(ob_cube_012)
col_collection.objects.link(ob_cube_013)
col_collection.objects.link(ob_cube_014)
col_collection.objects.link(ob_text)

# ---- scene / render settings (as saved in the file)
scene.camera = ob_camera
scene.frame_start = 1; scene.frame_end = 250; scene.frame_set(205)
scene.render.engine = 'BLENDER_EEVEE_NEXT'
scene.render.bake_bias = 0.0
scene.render.bake_samples = 0
scene.render.compositor_device = 'GPU'
scene.eevee.use_volume_custom_range = False
scene.eevee.fast_gi_thickness_near = 0.1
scene.eevee.fast_gi_thickness_far = 0.0
scene.eevee.ray_tracing_options.screen_trace_thickness = 0.1
bpy.context.view_layer.update()
